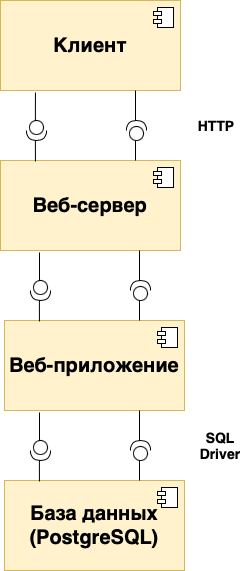

The diagram above was exported from draw.io. Its source (the exported page's mxGraphModel, read from the mxfile embedded in the PNG):
<mxGraphModel dx="838" dy="760" grid="1" gridSize="10" guides="1" tooltips="1" connect="1" arrows="1" fold="1" page="1" pageScale="1" pageWidth="827" pageHeight="1169" math="0" shadow="0">
  <root>
    <mxCell id="0" />
    <mxCell id="1" parent="0" />
    <mxCell id="2AwDfqvTHIq3qYTEthzG-1" value="&lt;b style=&quot;font-size: 20px;&quot;&gt;Клиент&lt;/b&gt;" style="html=1;dropTarget=0;whiteSpace=wrap;fillColor=#fff2cc;strokeColor=#d6b656;" parent="1" vertex="1">
      <mxGeometry x="324" y="220" width="180" height="90" as="geometry" />
    </mxCell>
    <mxCell id="2AwDfqvTHIq3qYTEthzG-2" value="" style="shape=module;jettyWidth=8;jettyHeight=4;" parent="2AwDfqvTHIq3qYTEthzG-1" vertex="1">
      <mxGeometry x="1" width="20" height="20" relative="1" as="geometry">
        <mxPoint x="-27" y="7" as="offset" />
      </mxGeometry>
    </mxCell>
    <mxCell id="2AwDfqvTHIq3qYTEthzG-3" value="&lt;b style=&quot;font-size: 20px;&quot;&gt;Веб-сервер&lt;br&gt;&lt;/b&gt;" style="html=1;dropTarget=0;whiteSpace=wrap;fillColor=#fff2cc;strokeColor=#d6b656;" parent="1" vertex="1">
      <mxGeometry x="324" y="380" width="180" height="90" as="geometry" />
    </mxCell>
    <mxCell id="2AwDfqvTHIq3qYTEthzG-4" value="" style="shape=module;jettyWidth=8;jettyHeight=4;" parent="2AwDfqvTHIq3qYTEthzG-3" vertex="1">
      <mxGeometry x="1" width="20" height="20" relative="1" as="geometry">
        <mxPoint x="-27" y="7" as="offset" />
      </mxGeometry>
    </mxCell>
    <mxCell id="2AwDfqvTHIq3qYTEthzG-7" value="" style="shape=providedRequiredInterface;html=1;verticalLabelPosition=bottom;sketch=0;rotation=90;" parent="1" vertex="1">
      <mxGeometry x="350" y="340" width="20" height="20" as="geometry" />
    </mxCell>
    <mxCell id="2AwDfqvTHIq3qYTEthzG-17" style="edgeStyle=orthogonalEdgeStyle;rounded=0;orthogonalLoop=1;jettySize=auto;html=1;exitX=0;exitY=0.5;exitDx=0;exitDy=0;exitPerimeter=0;entryX=0.75;entryY=0;entryDx=0;entryDy=0;endArrow=none;endFill=0;" parent="1" source="2AwDfqvTHIq3qYTEthzG-11" target="2AwDfqvTHIq3qYTEthzG-3" edge="1">
      <mxGeometry relative="1" as="geometry" />
    </mxCell>
    <mxCell id="2AwDfqvTHIq3qYTEthzG-18" style="edgeStyle=orthogonalEdgeStyle;rounded=0;orthogonalLoop=1;jettySize=auto;html=1;exitX=1;exitY=0.5;exitDx=0;exitDy=0;exitPerimeter=0;entryX=0.75;entryY=1;entryDx=0;entryDy=0;endArrow=none;endFill=0;" parent="1" source="2AwDfqvTHIq3qYTEthzG-11" target="2AwDfqvTHIq3qYTEthzG-1" edge="1">
      <mxGeometry relative="1" as="geometry" />
    </mxCell>
    <mxCell id="2AwDfqvTHIq3qYTEthzG-11" value="" style="shape=providedRequiredInterface;html=1;verticalLabelPosition=bottom;sketch=0;rotation=-90;" parent="1" vertex="1">
      <mxGeometry x="450" y="340" width="20" height="20" as="geometry" />
    </mxCell>
    <mxCell id="2AwDfqvTHIq3qYTEthzG-19" style="edgeStyle=orthogonalEdgeStyle;rounded=0;orthogonalLoop=1;jettySize=auto;html=1;exitX=0;exitY=0.5;exitDx=0;exitDy=0;exitPerimeter=0;entryX=0.194;entryY=1.022;entryDx=0;entryDy=0;entryPerimeter=0;endArrow=none;endFill=0;" parent="1" source="2AwDfqvTHIq3qYTEthzG-7" target="2AwDfqvTHIq3qYTEthzG-1" edge="1">
      <mxGeometry relative="1" as="geometry" />
    </mxCell>
    <mxCell id="2AwDfqvTHIq3qYTEthzG-20" style="edgeStyle=orthogonalEdgeStyle;rounded=0;orthogonalLoop=1;jettySize=auto;html=1;exitX=1;exitY=0.5;exitDx=0;exitDy=0;exitPerimeter=0;entryX=0.194;entryY=0.011;entryDx=0;entryDy=0;entryPerimeter=0;endArrow=none;endFill=0;" parent="1" source="2AwDfqvTHIq3qYTEthzG-7" target="2AwDfqvTHIq3qYTEthzG-3" edge="1">
      <mxGeometry relative="1" as="geometry" />
    </mxCell>
    <mxCell id="2AwDfqvTHIq3qYTEthzG-22" value="&lt;font style=&quot;font-size: 14px;&quot;&gt;&lt;b&gt;HTTP&lt;/b&gt;&lt;/font&gt;" style="text;html=1;strokeColor=none;fillColor=none;align=center;verticalAlign=middle;whiteSpace=wrap;rounded=0;" parent="1" vertex="1">
      <mxGeometry x="510" y="330" width="60" height="30" as="geometry" />
    </mxCell>
    <mxCell id="2AwDfqvTHIq3qYTEthzG-23" value="&lt;b style=&quot;font-size: 20px;&quot;&gt;Веб-приложение&lt;br&gt;&lt;/b&gt;" style="html=1;dropTarget=0;whiteSpace=wrap;fillColor=#fff2cc;strokeColor=#d6b656;" parent="1" vertex="1">
      <mxGeometry x="328" y="540" width="180" height="90" as="geometry" />
    </mxCell>
    <mxCell id="2AwDfqvTHIq3qYTEthzG-24" value="" style="shape=module;jettyWidth=8;jettyHeight=4;" parent="2AwDfqvTHIq3qYTEthzG-23" vertex="1">
      <mxGeometry x="1" width="20" height="20" relative="1" as="geometry">
        <mxPoint x="-27" y="7" as="offset" />
      </mxGeometry>
    </mxCell>
    <mxCell id="2AwDfqvTHIq3qYTEthzG-25" value="" style="shape=providedRequiredInterface;html=1;verticalLabelPosition=bottom;sketch=0;rotation=90;" parent="1" vertex="1">
      <mxGeometry x="354" y="500" width="20" height="20" as="geometry" />
    </mxCell>
    <mxCell id="2AwDfqvTHIq3qYTEthzG-26" style="edgeStyle=orthogonalEdgeStyle;rounded=0;orthogonalLoop=1;jettySize=auto;html=1;exitX=0;exitY=0.5;exitDx=0;exitDy=0;exitPerimeter=0;entryX=0.75;entryY=0;entryDx=0;entryDy=0;endArrow=none;endFill=0;" parent="1" source="2AwDfqvTHIq3qYTEthzG-28" target="2AwDfqvTHIq3qYTEthzG-23" edge="1">
      <mxGeometry relative="1" as="geometry" />
    </mxCell>
    <mxCell id="2AwDfqvTHIq3qYTEthzG-27" style="edgeStyle=orthogonalEdgeStyle;rounded=0;orthogonalLoop=1;jettySize=auto;html=1;exitX=1;exitY=0.5;exitDx=0;exitDy=0;exitPerimeter=0;entryX=0.75;entryY=1;entryDx=0;entryDy=0;endArrow=none;endFill=0;" parent="1" source="2AwDfqvTHIq3qYTEthzG-28" edge="1">
      <mxGeometry relative="1" as="geometry">
        <mxPoint x="463" y="470" as="targetPoint" />
      </mxGeometry>
    </mxCell>
    <mxCell id="2AwDfqvTHIq3qYTEthzG-28" value="" style="shape=providedRequiredInterface;html=1;verticalLabelPosition=bottom;sketch=0;rotation=-90;" parent="1" vertex="1">
      <mxGeometry x="454" y="500" width="20" height="20" as="geometry" />
    </mxCell>
    <mxCell id="2AwDfqvTHIq3qYTEthzG-29" style="edgeStyle=orthogonalEdgeStyle;rounded=0;orthogonalLoop=1;jettySize=auto;html=1;exitX=0;exitY=0.5;exitDx=0;exitDy=0;exitPerimeter=0;entryX=0.194;entryY=1.022;entryDx=0;entryDy=0;entryPerimeter=0;endArrow=none;endFill=0;" parent="1" source="2AwDfqvTHIq3qYTEthzG-25" edge="1">
      <mxGeometry relative="1" as="geometry">
        <mxPoint x="363" y="472" as="targetPoint" />
      </mxGeometry>
    </mxCell>
    <mxCell id="2AwDfqvTHIq3qYTEthzG-30" style="edgeStyle=orthogonalEdgeStyle;rounded=0;orthogonalLoop=1;jettySize=auto;html=1;exitX=1;exitY=0.5;exitDx=0;exitDy=0;exitPerimeter=0;entryX=0.194;entryY=0.011;entryDx=0;entryDy=0;entryPerimeter=0;endArrow=none;endFill=0;" parent="1" source="2AwDfqvTHIq3qYTEthzG-25" target="2AwDfqvTHIq3qYTEthzG-23" edge="1">
      <mxGeometry relative="1" as="geometry" />
    </mxCell>
    <mxCell id="2AwDfqvTHIq3qYTEthzG-33" value="&lt;b style=&quot;font-size: 20px;&quot;&gt;База данных (PostgreSQL)&lt;br&gt;&lt;/b&gt;" style="html=1;dropTarget=0;whiteSpace=wrap;fillColor=#fff2cc;strokeColor=#d6b656;" parent="1" vertex="1">
      <mxGeometry x="328" y="700" width="180" height="90" as="geometry" />
    </mxCell>
    <mxCell id="2AwDfqvTHIq3qYTEthzG-34" value="" style="shape=module;jettyWidth=8;jettyHeight=4;" parent="2AwDfqvTHIq3qYTEthzG-33" vertex="1">
      <mxGeometry x="1" width="20" height="20" relative="1" as="geometry">
        <mxPoint x="-27" y="7" as="offset" />
      </mxGeometry>
    </mxCell>
    <mxCell id="2AwDfqvTHIq3qYTEthzG-35" value="" style="shape=providedRequiredInterface;html=1;verticalLabelPosition=bottom;sketch=0;rotation=90;" parent="1" vertex="1">
      <mxGeometry x="354" y="660" width="20" height="20" as="geometry" />
    </mxCell>
    <mxCell id="2AwDfqvTHIq3qYTEthzG-36" style="edgeStyle=orthogonalEdgeStyle;rounded=0;orthogonalLoop=1;jettySize=auto;html=1;exitX=0;exitY=0.5;exitDx=0;exitDy=0;exitPerimeter=0;entryX=0.75;entryY=0;entryDx=0;entryDy=0;endArrow=none;endFill=0;" parent="1" source="2AwDfqvTHIq3qYTEthzG-38" target="2AwDfqvTHIq3qYTEthzG-33" edge="1">
      <mxGeometry relative="1" as="geometry" />
    </mxCell>
    <mxCell id="2AwDfqvTHIq3qYTEthzG-37" style="edgeStyle=orthogonalEdgeStyle;rounded=0;orthogonalLoop=1;jettySize=auto;html=1;exitX=1;exitY=0.5;exitDx=0;exitDy=0;exitPerimeter=0;entryX=0.75;entryY=1;entryDx=0;entryDy=0;endArrow=none;endFill=0;" parent="1" source="2AwDfqvTHIq3qYTEthzG-38" edge="1">
      <mxGeometry relative="1" as="geometry">
        <mxPoint x="463" y="630" as="targetPoint" />
      </mxGeometry>
    </mxCell>
    <mxCell id="2AwDfqvTHIq3qYTEthzG-38" value="" style="shape=providedRequiredInterface;html=1;verticalLabelPosition=bottom;sketch=0;rotation=-90;" parent="1" vertex="1">
      <mxGeometry x="454" y="660" width="20" height="20" as="geometry" />
    </mxCell>
    <mxCell id="2AwDfqvTHIq3qYTEthzG-39" style="edgeStyle=orthogonalEdgeStyle;rounded=0;orthogonalLoop=1;jettySize=auto;html=1;exitX=0;exitY=0.5;exitDx=0;exitDy=0;exitPerimeter=0;entryX=0.194;entryY=1.022;entryDx=0;entryDy=0;entryPerimeter=0;endArrow=none;endFill=0;" parent="1" source="2AwDfqvTHIq3qYTEthzG-35" edge="1">
      <mxGeometry relative="1" as="geometry">
        <mxPoint x="363" y="632" as="targetPoint" />
      </mxGeometry>
    </mxCell>
    <mxCell id="2AwDfqvTHIq3qYTEthzG-40" style="edgeStyle=orthogonalEdgeStyle;rounded=0;orthogonalLoop=1;jettySize=auto;html=1;exitX=1;exitY=0.5;exitDx=0;exitDy=0;exitPerimeter=0;entryX=0.194;entryY=0.011;entryDx=0;entryDy=0;entryPerimeter=0;endArrow=none;endFill=0;" parent="1" source="2AwDfqvTHIq3qYTEthzG-35" target="2AwDfqvTHIq3qYTEthzG-33" edge="1">
      <mxGeometry relative="1" as="geometry" />
    </mxCell>
    <mxCell id="2AwDfqvTHIq3qYTEthzG-42" value="&lt;span style=&quot;font-size: 14px;&quot;&gt;&lt;b&gt;SQL Driver&lt;/b&gt;&lt;/span&gt;" style="text;html=1;strokeColor=none;fillColor=none;align=center;verticalAlign=middle;whiteSpace=wrap;rounded=0;" parent="1" vertex="1">
      <mxGeometry x="514" y="650" width="60" height="30" as="geometry" />
    </mxCell>
  </root>
</mxGraphModel>